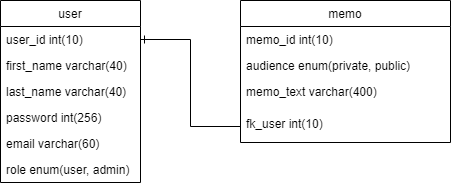

The diagram above was exported from draw.io. Its source (the exported page's mxGraphModel, read from the mxfile embedded in the PNG):
<mxGraphModel dx="1422" dy="762" grid="1" gridSize="10" guides="1" tooltips="1" connect="1" arrows="1" fold="1" page="1" pageScale="1" pageWidth="827" pageHeight="1169" math="0" shadow="0">
  <root>
    <mxCell id="WIyWlLk6GJQsqaUBKTNV-0" />
    <mxCell id="WIyWlLk6GJQsqaUBKTNV-1" parent="WIyWlLk6GJQsqaUBKTNV-0" />
    <mxCell id="RYDsPlqGPgqKBnB5LQPg-0" value="user" style="swimlane;fontStyle=0;childLayout=stackLayout;horizontal=1;startSize=26;fillColor=none;horizontalStack=0;resizeParent=1;resizeParentMax=0;resizeLast=0;collapsible=1;marginBottom=0;" vertex="1" parent="WIyWlLk6GJQsqaUBKTNV-1">
      <mxGeometry x="160" y="90" width="140" height="182" as="geometry" />
    </mxCell>
    <mxCell id="RYDsPlqGPgqKBnB5LQPg-1" value="user_id int(10)" style="text;strokeColor=none;fillColor=none;align=left;verticalAlign=top;spacingLeft=4;spacingRight=4;overflow=hidden;rotatable=0;points=[[0,0.5],[1,0.5]];portConstraint=eastwest;" vertex="1" parent="RYDsPlqGPgqKBnB5LQPg-0">
      <mxGeometry y="26" width="140" height="26" as="geometry" />
    </mxCell>
    <mxCell id="RYDsPlqGPgqKBnB5LQPg-2" value="first_name varchar(40)" style="text;strokeColor=none;fillColor=none;align=left;verticalAlign=top;spacingLeft=4;spacingRight=4;overflow=hidden;rotatable=0;points=[[0,0.5],[1,0.5]];portConstraint=eastwest;" vertex="1" parent="RYDsPlqGPgqKBnB5LQPg-0">
      <mxGeometry y="52" width="140" height="26" as="geometry" />
    </mxCell>
    <mxCell id="RYDsPlqGPgqKBnB5LQPg-3" value="last_name varchar(40)" style="text;strokeColor=none;fillColor=none;align=left;verticalAlign=top;spacingLeft=4;spacingRight=4;overflow=hidden;rotatable=0;points=[[0,0.5],[1,0.5]];portConstraint=eastwest;" vertex="1" parent="RYDsPlqGPgqKBnB5LQPg-0">
      <mxGeometry y="78" width="140" height="26" as="geometry" />
    </mxCell>
    <mxCell id="RYDsPlqGPgqKBnB5LQPg-4" value="password int(256)" style="text;strokeColor=none;fillColor=none;align=left;verticalAlign=top;spacingLeft=4;spacingRight=4;overflow=hidden;rotatable=0;points=[[0,0.5],[1,0.5]];portConstraint=eastwest;" vertex="1" parent="RYDsPlqGPgqKBnB5LQPg-0">
      <mxGeometry y="104" width="140" height="26" as="geometry" />
    </mxCell>
    <mxCell id="RYDsPlqGPgqKBnB5LQPg-5" value="email varchar(60)" style="text;strokeColor=none;fillColor=none;align=left;verticalAlign=top;spacingLeft=4;spacingRight=4;overflow=hidden;rotatable=0;points=[[0,0.5],[1,0.5]];portConstraint=eastwest;" vertex="1" parent="RYDsPlqGPgqKBnB5LQPg-0">
      <mxGeometry y="130" width="140" height="26" as="geometry" />
    </mxCell>
    <mxCell id="RYDsPlqGPgqKBnB5LQPg-6" value="role enum(user, admin)" style="text;strokeColor=none;fillColor=none;align=left;verticalAlign=top;spacingLeft=4;spacingRight=4;overflow=hidden;rotatable=0;points=[[0,0.5],[1,0.5]];portConstraint=eastwest;" vertex="1" parent="RYDsPlqGPgqKBnB5LQPg-0">
      <mxGeometry y="156" width="140" height="26" as="geometry" />
    </mxCell>
    <mxCell id="RYDsPlqGPgqKBnB5LQPg-8" value="memo" style="swimlane;fontStyle=0;childLayout=stackLayout;horizontal=1;startSize=26;fillColor=none;horizontalStack=0;resizeParent=1;resizeParentMax=0;resizeLast=0;collapsible=1;marginBottom=0;" vertex="1" parent="WIyWlLk6GJQsqaUBKTNV-1">
      <mxGeometry x="400" y="90" width="210" height="142" as="geometry" />
    </mxCell>
    <mxCell id="RYDsPlqGPgqKBnB5LQPg-9" value="memo_id int(10)" style="text;strokeColor=none;fillColor=none;align=left;verticalAlign=top;spacingLeft=4;spacingRight=4;overflow=hidden;rotatable=0;points=[[0,0.5],[1,0.5]];portConstraint=eastwest;" vertex="1" parent="RYDsPlqGPgqKBnB5LQPg-8">
      <mxGeometry y="26" width="210" height="26" as="geometry" />
    </mxCell>
    <mxCell id="RYDsPlqGPgqKBnB5LQPg-10" value="audience enum(private, public)" style="text;strokeColor=none;fillColor=none;align=left;verticalAlign=top;spacingLeft=4;spacingRight=4;overflow=hidden;rotatable=0;points=[[0,0.5],[1,0.5]];portConstraint=eastwest;" vertex="1" parent="RYDsPlqGPgqKBnB5LQPg-8">
      <mxGeometry y="52" width="210" height="26" as="geometry" />
    </mxCell>
    <mxCell id="RYDsPlqGPgqKBnB5LQPg-11" value="memo_text varchar(400)" style="text;strokeColor=none;fillColor=none;align=left;verticalAlign=top;spacingLeft=4;spacingRight=4;overflow=hidden;rotatable=0;points=[[0,0.5],[1,0.5]];portConstraint=eastwest;" vertex="1" parent="RYDsPlqGPgqKBnB5LQPg-8">
      <mxGeometry y="78" width="210" height="32" as="geometry" />
    </mxCell>
    <mxCell id="RYDsPlqGPgqKBnB5LQPg-15" value="fk_user int(10)" style="text;strokeColor=none;fillColor=none;align=left;verticalAlign=top;spacingLeft=4;spacingRight=4;overflow=hidden;rotatable=0;points=[[0,0.5],[1,0.5]];portConstraint=eastwest;" vertex="1" parent="RYDsPlqGPgqKBnB5LQPg-8">
      <mxGeometry y="110" width="210" height="32" as="geometry" />
    </mxCell>
    <mxCell id="RYDsPlqGPgqKBnB5LQPg-16" style="edgeStyle=orthogonalEdgeStyle;rounded=0;orthogonalLoop=1;jettySize=auto;html=1;entryX=1;entryY=0.5;entryDx=0;entryDy=0;startArrow=none;startFill=0;endArrow=ERone;endFill=0;" edge="1" parent="WIyWlLk6GJQsqaUBKTNV-1" source="RYDsPlqGPgqKBnB5LQPg-15" target="RYDsPlqGPgqKBnB5LQPg-1">
      <mxGeometry relative="1" as="geometry" />
    </mxCell>
  </root>
</mxGraphModel>